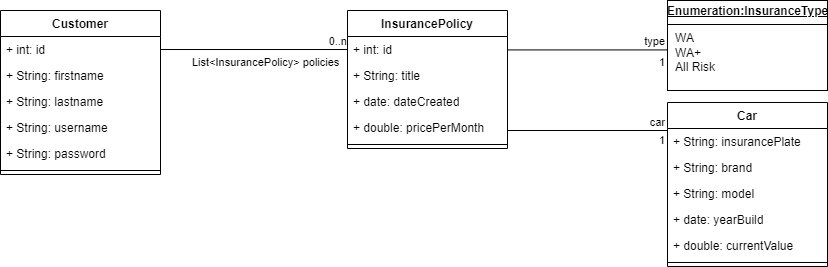

The diagram above was exported from draw.io. Its source (the exported page's mxGraphModel, read from the mxfile embedded in the PNG):
<mxGraphModel dx="2220" dy="755" grid="1" gridSize="10" guides="1" tooltips="1" connect="1" arrows="1" fold="1" page="1" pageScale="1" pageWidth="827" pageHeight="1169" math="0" shadow="0">
  <root>
    <mxCell id="0" />
    <mxCell id="1" parent="0" />
    <mxCell id="pfGaGWj2psWCiptZWzKF-16" value="Customer" style="swimlane;fontStyle=1;align=center;verticalAlign=top;childLayout=stackLayout;horizontal=1;startSize=26;horizontalStack=0;resizeParent=1;resizeParentMax=0;resizeLast=0;collapsible=1;marginBottom=0;whiteSpace=wrap;html=1;" vertex="1" parent="1">
      <mxGeometry x="-760" y="560" width="160" height="164" as="geometry" />
    </mxCell>
    <mxCell id="pfGaGWj2psWCiptZWzKF-17" value="+ int: id" style="text;strokeColor=none;fillColor=none;align=left;verticalAlign=top;spacingLeft=4;spacingRight=4;overflow=hidden;rotatable=0;points=[[0,0.5],[1,0.5]];portConstraint=eastwest;whiteSpace=wrap;html=1;" vertex="1" parent="pfGaGWj2psWCiptZWzKF-16">
      <mxGeometry y="26" width="160" height="26" as="geometry" />
    </mxCell>
    <mxCell id="pfGaGWj2psWCiptZWzKF-18" value="+ String: firstname" style="text;strokeColor=none;fillColor=none;align=left;verticalAlign=top;spacingLeft=4;spacingRight=4;overflow=hidden;rotatable=0;points=[[0,0.5],[1,0.5]];portConstraint=eastwest;whiteSpace=wrap;html=1;" vertex="1" parent="pfGaGWj2psWCiptZWzKF-16">
      <mxGeometry y="52" width="160" height="26" as="geometry" />
    </mxCell>
    <mxCell id="pfGaGWj2psWCiptZWzKF-19" value="+ String: lastname" style="text;strokeColor=none;fillColor=none;align=left;verticalAlign=top;spacingLeft=4;spacingRight=4;overflow=hidden;rotatable=0;points=[[0,0.5],[1,0.5]];portConstraint=eastwest;whiteSpace=wrap;html=1;" vertex="1" parent="pfGaGWj2psWCiptZWzKF-16">
      <mxGeometry y="78" width="160" height="26" as="geometry" />
    </mxCell>
    <mxCell id="pfGaGWj2psWCiptZWzKF-20" value="+ String: username" style="text;strokeColor=none;fillColor=none;align=left;verticalAlign=top;spacingLeft=4;spacingRight=4;overflow=hidden;rotatable=0;points=[[0,0.5],[1,0.5]];portConstraint=eastwest;whiteSpace=wrap;html=1;" vertex="1" parent="pfGaGWj2psWCiptZWzKF-16">
      <mxGeometry y="104" width="160" height="26" as="geometry" />
    </mxCell>
    <mxCell id="pfGaGWj2psWCiptZWzKF-21" value="+ String: password" style="text;strokeColor=none;fillColor=none;align=left;verticalAlign=top;spacingLeft=4;spacingRight=4;overflow=hidden;rotatable=0;points=[[0,0.5],[1,0.5]];portConstraint=eastwest;whiteSpace=wrap;html=1;" vertex="1" parent="pfGaGWj2psWCiptZWzKF-16">
      <mxGeometry y="130" width="160" height="26" as="geometry" />
    </mxCell>
    <mxCell id="pfGaGWj2psWCiptZWzKF-22" value="" style="line;strokeWidth=1;fillColor=none;align=left;verticalAlign=middle;spacingTop=-1;spacingLeft=3;spacingRight=3;rotatable=0;labelPosition=right;points=[];portConstraint=eastwest;strokeColor=inherit;" vertex="1" parent="pfGaGWj2psWCiptZWzKF-16">
      <mxGeometry y="156" width="160" height="8" as="geometry" />
    </mxCell>
    <mxCell id="pfGaGWj2psWCiptZWzKF-23" value="InsurancePolicy" style="swimlane;fontStyle=1;align=center;verticalAlign=top;childLayout=stackLayout;horizontal=1;startSize=26;horizontalStack=0;resizeParent=1;resizeParentMax=0;resizeLast=0;collapsible=1;marginBottom=0;whiteSpace=wrap;html=1;" vertex="1" parent="1">
      <mxGeometry x="-413" y="560" width="160" height="138" as="geometry" />
    </mxCell>
    <mxCell id="pfGaGWj2psWCiptZWzKF-24" value="+ int: id" style="text;strokeColor=none;fillColor=none;align=left;verticalAlign=top;spacingLeft=4;spacingRight=4;overflow=hidden;rotatable=0;points=[[0,0.5],[1,0.5]];portConstraint=eastwest;whiteSpace=wrap;html=1;" vertex="1" parent="pfGaGWj2psWCiptZWzKF-23">
      <mxGeometry y="26" width="160" height="26" as="geometry" />
    </mxCell>
    <mxCell id="pfGaGWj2psWCiptZWzKF-25" value="+ String: title" style="text;strokeColor=none;fillColor=none;align=left;verticalAlign=top;spacingLeft=4;spacingRight=4;overflow=hidden;rotatable=0;points=[[0,0.5],[1,0.5]];portConstraint=eastwest;whiteSpace=wrap;html=1;" vertex="1" parent="pfGaGWj2psWCiptZWzKF-23">
      <mxGeometry y="52" width="160" height="26" as="geometry" />
    </mxCell>
    <mxCell id="pfGaGWj2psWCiptZWzKF-26" value="+ date: dateCreated" style="text;strokeColor=none;fillColor=none;align=left;verticalAlign=top;spacingLeft=4;spacingRight=4;overflow=hidden;rotatable=0;points=[[0,0.5],[1,0.5]];portConstraint=eastwest;whiteSpace=wrap;html=1;" vertex="1" parent="pfGaGWj2psWCiptZWzKF-23">
      <mxGeometry y="78" width="160" height="26" as="geometry" />
    </mxCell>
    <mxCell id="pfGaGWj2psWCiptZWzKF-27" value="+ double: pricePerMonth" style="text;strokeColor=none;fillColor=none;align=left;verticalAlign=top;spacingLeft=4;spacingRight=4;overflow=hidden;rotatable=0;points=[[0,0.5],[1,0.5]];portConstraint=eastwest;whiteSpace=wrap;html=1;" vertex="1" parent="pfGaGWj2psWCiptZWzKF-23">
      <mxGeometry y="104" width="160" height="26" as="geometry" />
    </mxCell>
    <mxCell id="pfGaGWj2psWCiptZWzKF-28" value="" style="line;strokeWidth=1;fillColor=none;align=left;verticalAlign=middle;spacingTop=-1;spacingLeft=3;spacingRight=3;rotatable=0;labelPosition=right;points=[];portConstraint=eastwest;strokeColor=inherit;" vertex="1" parent="pfGaGWj2psWCiptZWzKF-23">
      <mxGeometry y="130" width="160" height="8" as="geometry" />
    </mxCell>
    <mxCell id="pfGaGWj2psWCiptZWzKF-29" value="" style="endArrow=none;html=1;edgeStyle=orthogonalEdgeStyle;rounded=0;exitX=1;exitY=0.5;exitDx=0;exitDy=0;entryX=0;entryY=0.5;entryDx=0;entryDy=0;" edge="1" parent="1" source="pfGaGWj2psWCiptZWzKF-17" target="pfGaGWj2psWCiptZWzKF-24">
      <mxGeometry relative="1" as="geometry">
        <mxPoint x="-520" y="602.71" as="sourcePoint" />
        <mxPoint x="-360" y="602.71" as="targetPoint" />
      </mxGeometry>
    </mxCell>
    <mxCell id="pfGaGWj2psWCiptZWzKF-30" value="0..n" style="edgeLabel;resizable=0;html=1;align=right;verticalAlign=bottom;" connectable="0" vertex="1" parent="pfGaGWj2psWCiptZWzKF-29">
      <mxGeometry x="1" relative="1" as="geometry" />
    </mxCell>
    <mxCell id="pfGaGWj2psWCiptZWzKF-31" value="List&amp;lt;InsurancePolicy&amp;gt; policies" style="edgeLabel;resizable=0;html=1;align=left;verticalAlign=bottom;" connectable="0" vertex="1" parent="1">
      <mxGeometry x="-570" y="620" as="geometry" />
    </mxCell>
    <mxCell id="pfGaGWj2psWCiptZWzKF-32" value="&lt;p style=&quot;margin:0px;margin-top:4px;text-align:center;text-decoration:underline;&quot;&gt;&lt;b&gt;Enumeration:InsuranceType&lt;/b&gt;&lt;/p&gt;&lt;hr size=&quot;1&quot; style=&quot;border-style:solid;&quot;&gt;&lt;p style=&quot;margin:0px;margin-left:8px;&quot;&gt;WA&lt;/p&gt;&lt;p style=&quot;margin:0px;margin-left:8px;&quot;&gt;WA+&lt;/p&gt;&lt;p style=&quot;margin:0px;margin-left:8px;&quot;&gt;All Risk&lt;/p&gt;" style="verticalAlign=top;align=left;overflow=fill;html=1;whiteSpace=wrap;" vertex="1" parent="1">
      <mxGeometry x="-93" y="550" width="160" height="90" as="geometry" />
    </mxCell>
    <mxCell id="pfGaGWj2psWCiptZWzKF-33" value="Car" style="swimlane;fontStyle=1;align=center;verticalAlign=top;childLayout=stackLayout;horizontal=1;startSize=26;horizontalStack=0;resizeParent=1;resizeParentMax=0;resizeLast=0;collapsible=1;marginBottom=0;whiteSpace=wrap;html=1;" vertex="1" parent="1">
      <mxGeometry x="-93" y="652" width="160" height="164" as="geometry" />
    </mxCell>
    <mxCell id="pfGaGWj2psWCiptZWzKF-34" value="+ String: insurancePlate" style="text;strokeColor=none;fillColor=none;align=left;verticalAlign=top;spacingLeft=4;spacingRight=4;overflow=hidden;rotatable=0;points=[[0,0.5],[1,0.5]];portConstraint=eastwest;whiteSpace=wrap;html=1;" vertex="1" parent="pfGaGWj2psWCiptZWzKF-33">
      <mxGeometry y="26" width="160" height="26" as="geometry" />
    </mxCell>
    <mxCell id="pfGaGWj2psWCiptZWzKF-35" value="+ String: brand" style="text;strokeColor=none;fillColor=none;align=left;verticalAlign=top;spacingLeft=4;spacingRight=4;overflow=hidden;rotatable=0;points=[[0,0.5],[1,0.5]];portConstraint=eastwest;whiteSpace=wrap;html=1;" vertex="1" parent="pfGaGWj2psWCiptZWzKF-33">
      <mxGeometry y="52" width="160" height="26" as="geometry" />
    </mxCell>
    <mxCell id="pfGaGWj2psWCiptZWzKF-36" value="+ String: model" style="text;strokeColor=none;fillColor=none;align=left;verticalAlign=top;spacingLeft=4;spacingRight=4;overflow=hidden;rotatable=0;points=[[0,0.5],[1,0.5]];portConstraint=eastwest;whiteSpace=wrap;html=1;" vertex="1" parent="pfGaGWj2psWCiptZWzKF-33">
      <mxGeometry y="78" width="160" height="26" as="geometry" />
    </mxCell>
    <mxCell id="pfGaGWj2psWCiptZWzKF-37" value="+ date: yearBuild" style="text;strokeColor=none;fillColor=none;align=left;verticalAlign=top;spacingLeft=4;spacingRight=4;overflow=hidden;rotatable=0;points=[[0,0.5],[1,0.5]];portConstraint=eastwest;whiteSpace=wrap;html=1;" vertex="1" parent="pfGaGWj2psWCiptZWzKF-33">
      <mxGeometry y="104" width="160" height="26" as="geometry" />
    </mxCell>
    <mxCell id="pfGaGWj2psWCiptZWzKF-38" value="+ double: currentValue" style="text;strokeColor=none;fillColor=none;align=left;verticalAlign=top;spacingLeft=4;spacingRight=4;overflow=hidden;rotatable=0;points=[[0,0.5],[1,0.5]];portConstraint=eastwest;whiteSpace=wrap;html=1;" vertex="1" parent="pfGaGWj2psWCiptZWzKF-33">
      <mxGeometry y="130" width="160" height="26" as="geometry" />
    </mxCell>
    <mxCell id="pfGaGWj2psWCiptZWzKF-39" value="" style="line;strokeWidth=1;fillColor=none;align=left;verticalAlign=middle;spacingTop=-1;spacingLeft=3;spacingRight=3;rotatable=0;labelPosition=right;points=[];portConstraint=eastwest;strokeColor=inherit;" vertex="1" parent="pfGaGWj2psWCiptZWzKF-33">
      <mxGeometry y="156" width="160" height="8" as="geometry" />
    </mxCell>
    <mxCell id="pfGaGWj2psWCiptZWzKF-40" value="" style="endArrow=none;html=1;edgeStyle=orthogonalEdgeStyle;rounded=0;" edge="1" parent="1">
      <mxGeometry relative="1" as="geometry">
        <mxPoint x="-253" y="599.4300000000001" as="sourcePoint" />
        <mxPoint x="-93" y="599.4300000000001" as="targetPoint" />
      </mxGeometry>
    </mxCell>
    <mxCell id="pfGaGWj2psWCiptZWzKF-41" value="type" style="edgeLabel;resizable=0;html=1;align=right;verticalAlign=bottom;" connectable="0" vertex="1" parent="pfGaGWj2psWCiptZWzKF-40">
      <mxGeometry x="1" relative="1" as="geometry">
        <mxPoint x="-2" as="offset" />
      </mxGeometry>
    </mxCell>
    <mxCell id="pfGaGWj2psWCiptZWzKF-42" value="1" style="edgeLabel;resizable=0;html=1;align=right;verticalAlign=bottom;" connectable="0" vertex="1" parent="1">
      <mxGeometry x="-95" y="620.0000000000001" as="geometry" />
    </mxCell>
    <mxCell id="pfGaGWj2psWCiptZWzKF-43" value="" style="endArrow=none;html=1;edgeStyle=orthogonalEdgeStyle;rounded=0;" edge="1" parent="1">
      <mxGeometry relative="1" as="geometry">
        <mxPoint x="-253" y="680" as="sourcePoint" />
        <mxPoint x="-93" y="680" as="targetPoint" />
      </mxGeometry>
    </mxCell>
    <mxCell id="pfGaGWj2psWCiptZWzKF-44" value="car" style="edgeLabel;resizable=0;html=1;align=right;verticalAlign=bottom;" connectable="0" vertex="1" parent="pfGaGWj2psWCiptZWzKF-43">
      <mxGeometry x="1" relative="1" as="geometry">
        <mxPoint x="-2" as="offset" />
      </mxGeometry>
    </mxCell>
    <mxCell id="pfGaGWj2psWCiptZWzKF-45" value="1" style="edgeLabel;resizable=0;html=1;align=right;verticalAlign=bottom;" connectable="0" vertex="1" parent="1">
      <mxGeometry x="-95" y="698.0000000000001" as="geometry" />
    </mxCell>
  </root>
</mxGraphModel>